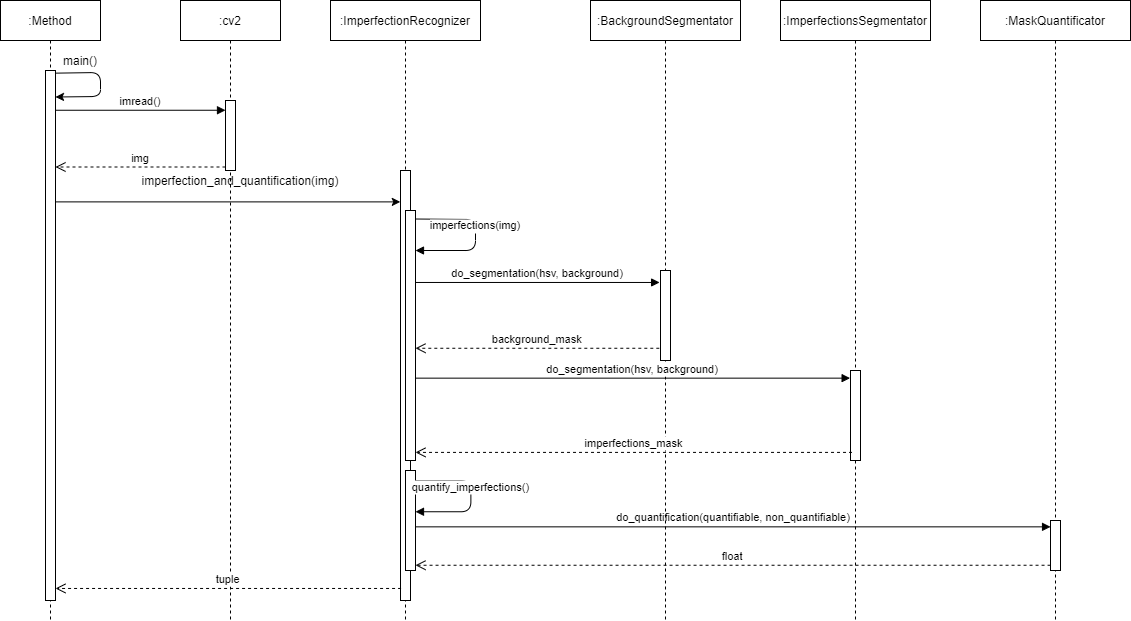

The diagram above was exported from draw.io. Its source (the exported page's mxGraphModel, read from the mxfile embedded in the PNG):
<mxGraphModel dx="773" dy="1108" grid="1" gridSize="10" guides="1" tooltips="1" connect="1" arrows="1" fold="1" page="1" pageScale="1" pageWidth="850" pageHeight="1100" math="0" shadow="0">
  <root>
    <mxCell id="0" />
    <mxCell id="1" parent="0" />
    <mxCell id="3nuBFxr9cyL0pnOWT2aG-1" value=":Method" style="shape=umlLifeline;perimeter=lifelinePerimeter;container=1;collapsible=0;recursiveResize=0;rounded=0;shadow=0;strokeWidth=1;" parent="1" vertex="1">
      <mxGeometry x="120" y="80" width="100" height="620" as="geometry" />
    </mxCell>
    <mxCell id="3nuBFxr9cyL0pnOWT2aG-2" value="" style="points=[];perimeter=orthogonalPerimeter;rounded=0;shadow=0;strokeWidth=1;" parent="3nuBFxr9cyL0pnOWT2aG-1" vertex="1">
      <mxGeometry x="45" y="70" width="10" height="530" as="geometry" />
    </mxCell>
    <mxCell id="S4XG4kWtTSeuDnUC4Zkn-2" value="" style="endArrow=classic;html=1;exitX=0.972;exitY=0.005;exitDx=0;exitDy=0;exitPerimeter=0;entryX=1;entryY=0.05;entryDx=0;entryDy=0;entryPerimeter=0;" parent="3nuBFxr9cyL0pnOWT2aG-1" source="3nuBFxr9cyL0pnOWT2aG-2" target="3nuBFxr9cyL0pnOWT2aG-2" edge="1">
      <mxGeometry width="50" height="50" relative="1" as="geometry">
        <mxPoint x="190" y="340" as="sourcePoint" />
        <mxPoint x="110" y="100" as="targetPoint" />
        <Array as="points">
          <mxPoint x="100" y="72" />
          <mxPoint x="100" y="96" />
        </Array>
      </mxGeometry>
    </mxCell>
    <mxCell id="3nuBFxr9cyL0pnOWT2aG-5" value=":cv2" style="shape=umlLifeline;perimeter=lifelinePerimeter;container=1;collapsible=0;recursiveResize=0;rounded=0;shadow=0;strokeWidth=1;" parent="1" vertex="1">
      <mxGeometry x="300" y="80" width="100" height="620" as="geometry" />
    </mxCell>
    <mxCell id="3nuBFxr9cyL0pnOWT2aG-6" value="" style="points=[];perimeter=orthogonalPerimeter;rounded=0;shadow=0;strokeWidth=1;" parent="3nuBFxr9cyL0pnOWT2aG-5" vertex="1">
      <mxGeometry x="45" y="100" width="10" height="70" as="geometry" />
    </mxCell>
    <mxCell id="3nuBFxr9cyL0pnOWT2aG-7" value="img" style="verticalAlign=bottom;endArrow=open;dashed=1;endSize=8;exitX=0;exitY=0.95;shadow=0;strokeWidth=1;" parent="1" source="3nuBFxr9cyL0pnOWT2aG-6" target="3nuBFxr9cyL0pnOWT2aG-2" edge="1">
      <mxGeometry relative="1" as="geometry">
        <mxPoint x="275" y="236" as="targetPoint" />
      </mxGeometry>
    </mxCell>
    <mxCell id="3nuBFxr9cyL0pnOWT2aG-8" value="imread()" style="verticalAlign=bottom;endArrow=block;shadow=0;strokeWidth=1;exitX=1;exitY=0.075;exitDx=0;exitDy=0;exitPerimeter=0;" parent="1" source="3nuBFxr9cyL0pnOWT2aG-2" target="3nuBFxr9cyL0pnOWT2aG-6" edge="1">
      <mxGeometry relative="1" as="geometry">
        <mxPoint x="275" y="160" as="sourcePoint" />
        <mxPoint x="347" y="188" as="targetPoint" />
        <Array as="points" />
      </mxGeometry>
    </mxCell>
    <mxCell id="S4XG4kWtTSeuDnUC4Zkn-3" value="main()" style="text;html=1;strokeColor=none;fillColor=none;align=center;verticalAlign=middle;whiteSpace=wrap;rounded=0;" parent="1" vertex="1">
      <mxGeometry x="180" y="130" width="40" height="20" as="geometry" />
    </mxCell>
    <mxCell id="S4XG4kWtTSeuDnUC4Zkn-6" value=":ImperfectionRecognizer" style="shape=umlLifeline;perimeter=lifelinePerimeter;container=1;collapsible=0;recursiveResize=0;rounded=0;shadow=0;strokeWidth=1;" parent="1" vertex="1">
      <mxGeometry x="450" y="80" width="150" height="620" as="geometry" />
    </mxCell>
    <mxCell id="S4XG4kWtTSeuDnUC4Zkn-7" value="" style="points=[];perimeter=orthogonalPerimeter;rounded=0;shadow=0;strokeWidth=1;" parent="S4XG4kWtTSeuDnUC4Zkn-6" vertex="1">
      <mxGeometry x="70" y="170" width="10" height="430" as="geometry" />
    </mxCell>
    <mxCell id="S4XG4kWtTSeuDnUC4Zkn-16" value="imperfections(img)" style="verticalAlign=bottom;endArrow=block;shadow=0;strokeWidth=1;exitX=0.935;exitY=0.034;exitDx=0;exitDy=0;exitPerimeter=0;" parent="S4XG4kWtTSeuDnUC4Zkn-6" source="S4XG4kWtTSeuDnUC4Zkn-29" edge="1">
      <mxGeometry relative="1" as="geometry">
        <mxPoint x="90" y="219.00000000000006" as="sourcePoint" />
        <mxPoint x="85" y="250" as="targetPoint" />
        <Array as="points">
          <mxPoint x="145" y="219" />
          <mxPoint x="145" y="250" />
        </Array>
      </mxGeometry>
    </mxCell>
    <mxCell id="S4XG4kWtTSeuDnUC4Zkn-29" value="" style="points=[];perimeter=orthogonalPerimeter;rounded=0;shadow=0;strokeWidth=1;fontStyle=1" parent="S4XG4kWtTSeuDnUC4Zkn-6" vertex="1">
      <mxGeometry x="75" y="210" width="10" height="250" as="geometry" />
    </mxCell>
    <mxCell id="S4XG4kWtTSeuDnUC4Zkn-30" value="" style="points=[];perimeter=orthogonalPerimeter;rounded=0;shadow=0;strokeWidth=1;fontStyle=1" parent="S4XG4kWtTSeuDnUC4Zkn-6" vertex="1">
      <mxGeometry x="75" y="470" width="10" height="100" as="geometry" />
    </mxCell>
    <mxCell id="S4XG4kWtTSeuDnUC4Zkn-32" value="quantify_imperfections()" style="verticalAlign=bottom;endArrow=block;shadow=0;strokeWidth=1;" parent="S4XG4kWtTSeuDnUC4Zkn-6" source="S4XG4kWtTSeuDnUC4Zkn-30" target="S4XG4kWtTSeuDnUC4Zkn-30" edge="1">
      <mxGeometry relative="1" as="geometry">
        <mxPoint x="80.00000000000011" y="480" as="sourcePoint" />
        <mxPoint x="80.38" y="511.25" as="targetPoint" />
        <Array as="points">
          <mxPoint x="140.38" y="480.25" />
          <mxPoint x="140.38" y="511.25" />
        </Array>
      </mxGeometry>
    </mxCell>
    <mxCell id="S4XG4kWtTSeuDnUC4Zkn-8" value="" style="endArrow=classic;html=1;entryX=-0.021;entryY=0.073;entryDx=0;entryDy=0;entryPerimeter=0;" parent="1" source="3nuBFxr9cyL0pnOWT2aG-2" target="S4XG4kWtTSeuDnUC4Zkn-7" edge="1">
      <mxGeometry width="50" height="50" relative="1" as="geometry">
        <mxPoint x="360" y="510" as="sourcePoint" />
        <mxPoint x="410" y="460" as="targetPoint" />
      </mxGeometry>
    </mxCell>
    <mxCell id="S4XG4kWtTSeuDnUC4Zkn-9" value="imperfection_and_quantification(img)" style="text;html=1;strokeColor=none;fillColor=none;align=center;verticalAlign=middle;whiteSpace=wrap;rounded=0;" parent="1" vertex="1">
      <mxGeometry x="340" y="250" width="40" height="20" as="geometry" />
    </mxCell>
    <mxCell id="S4XG4kWtTSeuDnUC4Zkn-11" value="tuple" style="verticalAlign=bottom;endArrow=open;dashed=1;endSize=8;exitX=0.057;exitY=0.972;shadow=0;strokeWidth=1;exitDx=0;exitDy=0;exitPerimeter=0;" parent="1" source="S4XG4kWtTSeuDnUC4Zkn-7" target="3nuBFxr9cyL0pnOWT2aG-2" edge="1">
      <mxGeometry relative="1" as="geometry">
        <mxPoint x="340" y="539.9999999999999" as="targetPoint" />
        <mxPoint x="510" y="539.9999999999999" as="sourcePoint" />
      </mxGeometry>
    </mxCell>
    <mxCell id="S4XG4kWtTSeuDnUC4Zkn-12" value=":MaskQuantificator" style="shape=umlLifeline;perimeter=lifelinePerimeter;container=1;collapsible=0;recursiveResize=0;rounded=0;shadow=0;strokeWidth=1;" parent="1" vertex="1">
      <mxGeometry x="1100" y="80" width="150" height="620" as="geometry" />
    </mxCell>
    <mxCell id="S4XG4kWtTSeuDnUC4Zkn-13" value="" style="points=[];perimeter=orthogonalPerimeter;rounded=0;shadow=0;strokeWidth=1;" parent="S4XG4kWtTSeuDnUC4Zkn-12" vertex="1">
      <mxGeometry x="70" y="520" width="10" height="50" as="geometry" />
    </mxCell>
    <mxCell id="S4XG4kWtTSeuDnUC4Zkn-17" value="do_quantification(quantifiable, non_quantifiable)" style="verticalAlign=bottom;endArrow=block;shadow=0;strokeWidth=1;entryX=0.005;entryY=0.127;entryDx=0;entryDy=0;entryPerimeter=0;" parent="1" source="S4XG4kWtTSeuDnUC4Zkn-30" target="S4XG4kWtTSeuDnUC4Zkn-13" edge="1">
      <mxGeometry relative="1" as="geometry">
        <mxPoint x="540" y="370" as="sourcePoint" />
        <mxPoint x="710" y="370" as="targetPoint" />
        <Array as="points" />
      </mxGeometry>
    </mxCell>
    <mxCell id="S4XG4kWtTSeuDnUC4Zkn-18" value="float" style="verticalAlign=bottom;endArrow=open;dashed=1;endSize=8;exitX=0.005;exitY=0.895;shadow=0;strokeWidth=1;exitDx=0;exitDy=0;exitPerimeter=0;" parent="1" source="S4XG4kWtTSeuDnUC4Zkn-13" target="S4XG4kWtTSeuDnUC4Zkn-30" edge="1">
      <mxGeometry relative="1" as="geometry">
        <mxPoint x="440" y="429.9999999999999" as="targetPoint" />
        <mxPoint x="783.7500000000001" y="431.19000000000017" as="sourcePoint" />
      </mxGeometry>
    </mxCell>
    <mxCell id="S4XG4kWtTSeuDnUC4Zkn-19" value=":BackgroundSegmentator" style="shape=umlLifeline;perimeter=lifelinePerimeter;container=1;collapsible=0;recursiveResize=0;rounded=0;shadow=0;strokeWidth=1;" parent="1" vertex="1">
      <mxGeometry x="710" y="80" width="150" height="620" as="geometry" />
    </mxCell>
    <mxCell id="S4XG4kWtTSeuDnUC4Zkn-20" value="" style="points=[];perimeter=orthogonalPerimeter;rounded=0;shadow=0;strokeWidth=1;" parent="S4XG4kWtTSeuDnUC4Zkn-19" vertex="1">
      <mxGeometry x="70" y="270" width="10" height="90" as="geometry" />
    </mxCell>
    <mxCell id="S4XG4kWtTSeuDnUC4Zkn-21" value="do_segmentation(hsv, background)" style="verticalAlign=bottom;endArrow=block;shadow=0;strokeWidth=1;entryX=-0.09;entryY=0.133;entryDx=0;entryDy=0;entryPerimeter=0;" parent="1" source="S4XG4kWtTSeuDnUC4Zkn-29" target="S4XG4kWtTSeuDnUC4Zkn-20" edge="1">
      <mxGeometry relative="1" as="geometry">
        <mxPoint x="360" y="389.4099999999999" as="sourcePoint" />
        <mxPoint x="860.05" y="389.4099999999999" as="targetPoint" />
        <Array as="points" />
      </mxGeometry>
    </mxCell>
    <mxCell id="S4XG4kWtTSeuDnUC4Zkn-22" value="background_mask" style="verticalAlign=bottom;endArrow=open;dashed=1;endSize=8;exitX=-0.12;exitY=0.864;shadow=0;strokeWidth=1;exitDx=0;exitDy=0;exitPerimeter=0;" parent="1" source="S4XG4kWtTSeuDnUC4Zkn-20" target="S4XG4kWtTSeuDnUC4Zkn-29" edge="1">
      <mxGeometry relative="1" as="geometry">
        <mxPoint x="390" y="389.65999999999997" as="targetPoint" />
        <mxPoint x="890.05" y="389.65999999999997" as="sourcePoint" />
      </mxGeometry>
    </mxCell>
    <mxCell id="S4XG4kWtTSeuDnUC4Zkn-25" value=":ImperfectionsSegmentator" style="shape=umlLifeline;perimeter=lifelinePerimeter;container=1;collapsible=0;recursiveResize=0;rounded=0;shadow=0;strokeWidth=1;" parent="1" vertex="1">
      <mxGeometry x="900" y="80" width="150" height="620" as="geometry" />
    </mxCell>
    <mxCell id="S4XG4kWtTSeuDnUC4Zkn-26" value="" style="points=[];perimeter=orthogonalPerimeter;rounded=0;shadow=0;strokeWidth=1;" parent="S4XG4kWtTSeuDnUC4Zkn-25" vertex="1">
      <mxGeometry x="70" y="370" width="10" height="90" as="geometry" />
    </mxCell>
    <mxCell id="S4XG4kWtTSeuDnUC4Zkn-27" value="do_segmentation(hsv, background)" style="verticalAlign=bottom;endArrow=block;shadow=0;strokeWidth=1;entryX=-0.038;entryY=0.085;entryDx=0;entryDy=0;entryPerimeter=0;" parent="1" source="S4XG4kWtTSeuDnUC4Zkn-29" target="S4XG4kWtTSeuDnUC4Zkn-26" edge="1">
      <mxGeometry relative="1" as="geometry">
        <mxPoint x="619.9999999999999" y="480.0000000000001" as="sourcePoint" />
        <mxPoint x="869.4800000000004" y="480.57000000000005" as="targetPoint" />
        <Array as="points" />
      </mxGeometry>
    </mxCell>
    <mxCell id="S4XG4kWtTSeuDnUC4Zkn-28" value="imperfections_mask" style="verticalAlign=bottom;endArrow=open;dashed=1;endSize=8;exitX=0.152;exitY=0.91;shadow=0;strokeWidth=1;exitDx=0;exitDy=0;exitPerimeter=0;" parent="1" source="S4XG4kWtTSeuDnUC4Zkn-26" target="S4XG4kWtTSeuDnUC4Zkn-29" edge="1">
      <mxGeometry relative="1" as="geometry">
        <mxPoint x="630" y="530" as="targetPoint" />
        <mxPoint x="878.8000000000002" y="530" as="sourcePoint" />
      </mxGeometry>
    </mxCell>
  </root>
</mxGraphModel>